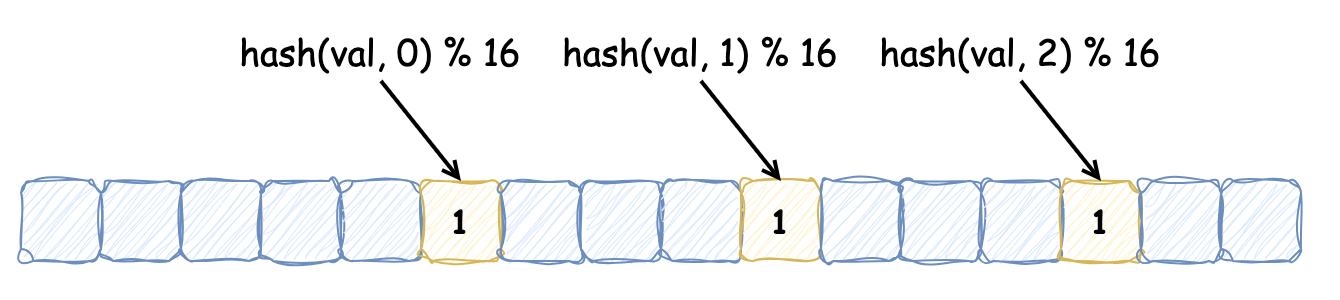

The diagram above was exported from draw.io. Its source (the exported page's mxGraphModel, read from the mxfile embedded in the PNG):
<mxGraphModel dx="1434" dy="854" grid="1" gridSize="10" guides="1" tooltips="1" connect="1" arrows="1" fold="1" page="1" pageScale="1" pageWidth="1169" pageHeight="827" math="0" shadow="0">
  <root>
    <mxCell id="0" />
    <mxCell id="1" parent="0" />
    <mxCell id="2" value="" style="rounded=0;whiteSpace=wrap;html=1;strokeColor=none;" vertex="1" parent="1">
      <mxGeometry x="140" y="380" width="670" height="150" as="geometry" />
    </mxCell>
    <mxCell id="3" value="" style="rounded=1;whiteSpace=wrap;html=1;fillColor=#dae8fc;strokeColor=#6c8ebf;sketch=1;curveFitting=1;jiggle=2;" vertex="1" parent="1">
      <mxGeometry x="150" y="470" width="40" height="40" as="geometry" />
    </mxCell>
    <mxCell id="4" value="" style="rounded=1;whiteSpace=wrap;html=1;fillColor=#dae8fc;strokeColor=#6c8ebf;sketch=1;curveFitting=1;jiggle=2;" vertex="1" parent="1">
      <mxGeometry x="190" y="470" width="40" height="40" as="geometry" />
    </mxCell>
    <mxCell id="5" value="" style="rounded=1;whiteSpace=wrap;html=1;fillColor=#dae8fc;strokeColor=#6c8ebf;sketch=1;curveFitting=1;jiggle=2;" vertex="1" parent="1">
      <mxGeometry x="230" y="470" width="40" height="40" as="geometry" />
    </mxCell>
    <mxCell id="6" value="" style="rounded=1;whiteSpace=wrap;html=1;fillColor=#dae8fc;strokeColor=#6c8ebf;sketch=1;curveFitting=1;jiggle=2;" vertex="1" parent="1">
      <mxGeometry x="270" y="470" width="40" height="40" as="geometry" />
    </mxCell>
    <mxCell id="7" value="" style="rounded=1;whiteSpace=wrap;html=1;fillColor=#dae8fc;strokeColor=#6c8ebf;sketch=1;curveFitting=1;jiggle=2;" vertex="1" parent="1">
      <mxGeometry x="310" y="470" width="40" height="40" as="geometry" />
    </mxCell>
    <mxCell id="8" value="&lt;font style=&quot;font-size: 16px;&quot; face=&quot;Comic Sans MS&quot;&gt;&lt;b&gt;1&lt;/b&gt;&lt;/font&gt;" style="rounded=1;whiteSpace=wrap;html=1;fillColor=#fff2cc;strokeColor=#d6b656;sketch=1;curveFitting=1;jiggle=2;" vertex="1" parent="1">
      <mxGeometry x="350" y="470" width="40" height="40" as="geometry" />
    </mxCell>
    <mxCell id="9" value="" style="rounded=1;whiteSpace=wrap;html=1;fillColor=#dae8fc;strokeColor=#6c8ebf;sketch=1;curveFitting=1;jiggle=2;" vertex="1" parent="1">
      <mxGeometry x="390" y="470" width="40" height="40" as="geometry" />
    </mxCell>
    <mxCell id="10" value="" style="rounded=1;whiteSpace=wrap;html=1;fillColor=#dae8fc;strokeColor=#6c8ebf;sketch=1;curveFitting=1;jiggle=2;" vertex="1" parent="1">
      <mxGeometry x="430" y="470" width="40" height="40" as="geometry" />
    </mxCell>
    <mxCell id="11" style="rounded=0;orthogonalLoop=1;jettySize=auto;html=1;exitX=0.5;exitY=1;exitDx=0;exitDy=0;entryX=0.5;entryY=0;entryDx=0;entryDy=0;endArrow=open;endFill=0;strokeWidth=2;" edge="1" source="12" target="8" parent="1">
      <mxGeometry relative="1" as="geometry" />
    </mxCell>
    <mxCell id="12" value="&lt;font face=&quot;Comic Sans MS&quot; style=&quot;font-size: 18px;&quot;&gt;hash(val, 0) % 16&lt;/font&gt;" style="text;html=1;strokeColor=none;fillColor=none;align=center;verticalAlign=middle;whiteSpace=wrap;rounded=0;" vertex="1" parent="1">
      <mxGeometry x="250" y="390" width="160" height="30" as="geometry" />
    </mxCell>
    <mxCell id="13" value="" style="rounded=1;whiteSpace=wrap;html=1;fillColor=#dae8fc;strokeColor=#6c8ebf;sketch=1;curveFitting=1;jiggle=2;" vertex="1" parent="1">
      <mxGeometry x="470" y="470" width="40" height="40" as="geometry" />
    </mxCell>
    <mxCell id="14" value="&lt;font style=&quot;font-size: 16px;&quot; face=&quot;Comic Sans MS&quot;&gt;&lt;b&gt;1&lt;/b&gt;&lt;/font&gt;" style="rounded=1;whiteSpace=wrap;html=1;fillColor=#fff2cc;strokeColor=#d6b656;sketch=1;curveFitting=1;jiggle=2;align=center;verticalAlign=middle;fontFamily=Helvetica;fontSize=12;fontColor=default;" vertex="1" parent="1">
      <mxGeometry x="510" y="470" width="40" height="40" as="geometry" />
    </mxCell>
    <mxCell id="15" value="" style="rounded=1;whiteSpace=wrap;html=1;fillColor=#dae8fc;strokeColor=#6c8ebf;sketch=1;curveFitting=1;jiggle=2;" vertex="1" parent="1">
      <mxGeometry x="550" y="470" width="40" height="40" as="geometry" />
    </mxCell>
    <mxCell id="16" value="" style="rounded=1;whiteSpace=wrap;html=1;fillColor=#dae8fc;strokeColor=#6c8ebf;sketch=1;curveFitting=1;jiggle=2;" vertex="1" parent="1">
      <mxGeometry x="590" y="470" width="40" height="40" as="geometry" />
    </mxCell>
    <mxCell id="17" value="" style="rounded=1;whiteSpace=wrap;html=1;fillColor=#dae8fc;strokeColor=#6c8ebf;sketch=1;curveFitting=1;jiggle=2;" vertex="1" parent="1">
      <mxGeometry x="630" y="470" width="40" height="40" as="geometry" />
    </mxCell>
    <mxCell id="18" value="1" style="rounded=1;whiteSpace=wrap;html=1;fillColor=#fff2cc;strokeColor=#d6b656;sketch=1;curveFitting=1;jiggle=2;fontFamily=Comic Sans MS;fontSize=16;fontStyle=1" vertex="1" parent="1">
      <mxGeometry x="670" y="470" width="40" height="40" as="geometry" />
    </mxCell>
    <mxCell id="19" value="" style="rounded=1;whiteSpace=wrap;html=1;fillColor=#dae8fc;strokeColor=#6c8ebf;sketch=1;curveFitting=1;jiggle=2;" vertex="1" parent="1">
      <mxGeometry x="710" y="470" width="40" height="40" as="geometry" />
    </mxCell>
    <mxCell id="20" value="" style="rounded=1;whiteSpace=wrap;html=1;fillColor=#dae8fc;strokeColor=#6c8ebf;sketch=1;curveFitting=1;jiggle=2;" vertex="1" parent="1">
      <mxGeometry x="750" y="470" width="40" height="40" as="geometry" />
    </mxCell>
    <mxCell id="21" style="rounded=0;orthogonalLoop=1;jettySize=auto;html=1;exitX=0.5;exitY=1;exitDx=0;exitDy=0;entryX=0.5;entryY=0;entryDx=0;entryDy=0;endArrow=open;endFill=0;strokeWidth=2;" edge="1" source="22" parent="1">
      <mxGeometry relative="1" as="geometry">
        <mxPoint x="530" y="470" as="targetPoint" />
      </mxGeometry>
    </mxCell>
    <mxCell id="22" value="&lt;font face=&quot;Comic Sans MS&quot; style=&quot;font-size: 18px;&quot;&gt;hash(val, 1) % 16&lt;/font&gt;" style="text;html=1;strokeColor=none;fillColor=none;align=center;verticalAlign=middle;whiteSpace=wrap;rounded=0;" vertex="1" parent="1">
      <mxGeometry x="410" y="390" width="160" height="30" as="geometry" />
    </mxCell>
    <mxCell id="23" style="rounded=0;orthogonalLoop=1;jettySize=auto;html=1;exitX=0.5;exitY=1;exitDx=0;exitDy=0;entryX=0.5;entryY=0;entryDx=0;entryDy=0;endArrow=open;endFill=0;strokeWidth=2;" edge="1" source="24" parent="1">
      <mxGeometry relative="1" as="geometry">
        <mxPoint x="690" y="470" as="targetPoint" />
      </mxGeometry>
    </mxCell>
    <mxCell id="24" value="&lt;font face=&quot;Comic Sans MS&quot; style=&quot;font-size: 18px;&quot;&gt;hash(val, 2) % 16&lt;/font&gt;" style="text;html=1;strokeColor=none;fillColor=none;align=center;verticalAlign=middle;whiteSpace=wrap;rounded=0;" vertex="1" parent="1">
      <mxGeometry x="570" y="390" width="160" height="30" as="geometry" />
    </mxCell>
  </root>
</mxGraphModel>